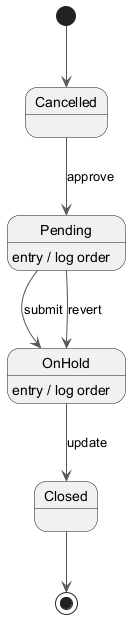

The diagram above was rendered by PlantUML. Its source (embedded in the PNG):
@startuml
skinparam backgroundColor #FFFFFF
skinparam classBackgroundColor #F1F8E9
skinparam classBorderColor #33691E
skinparam ArrowColor #555555
[*] --> Cancelled
Cancelled --> Pending : approve
Pending --> OnHold : submit
Pending : entry / log order
OnHold --> Closed : update
OnHold : entry / log order
Pending --> OnHold : revert
Closed --> [*]
@enduml